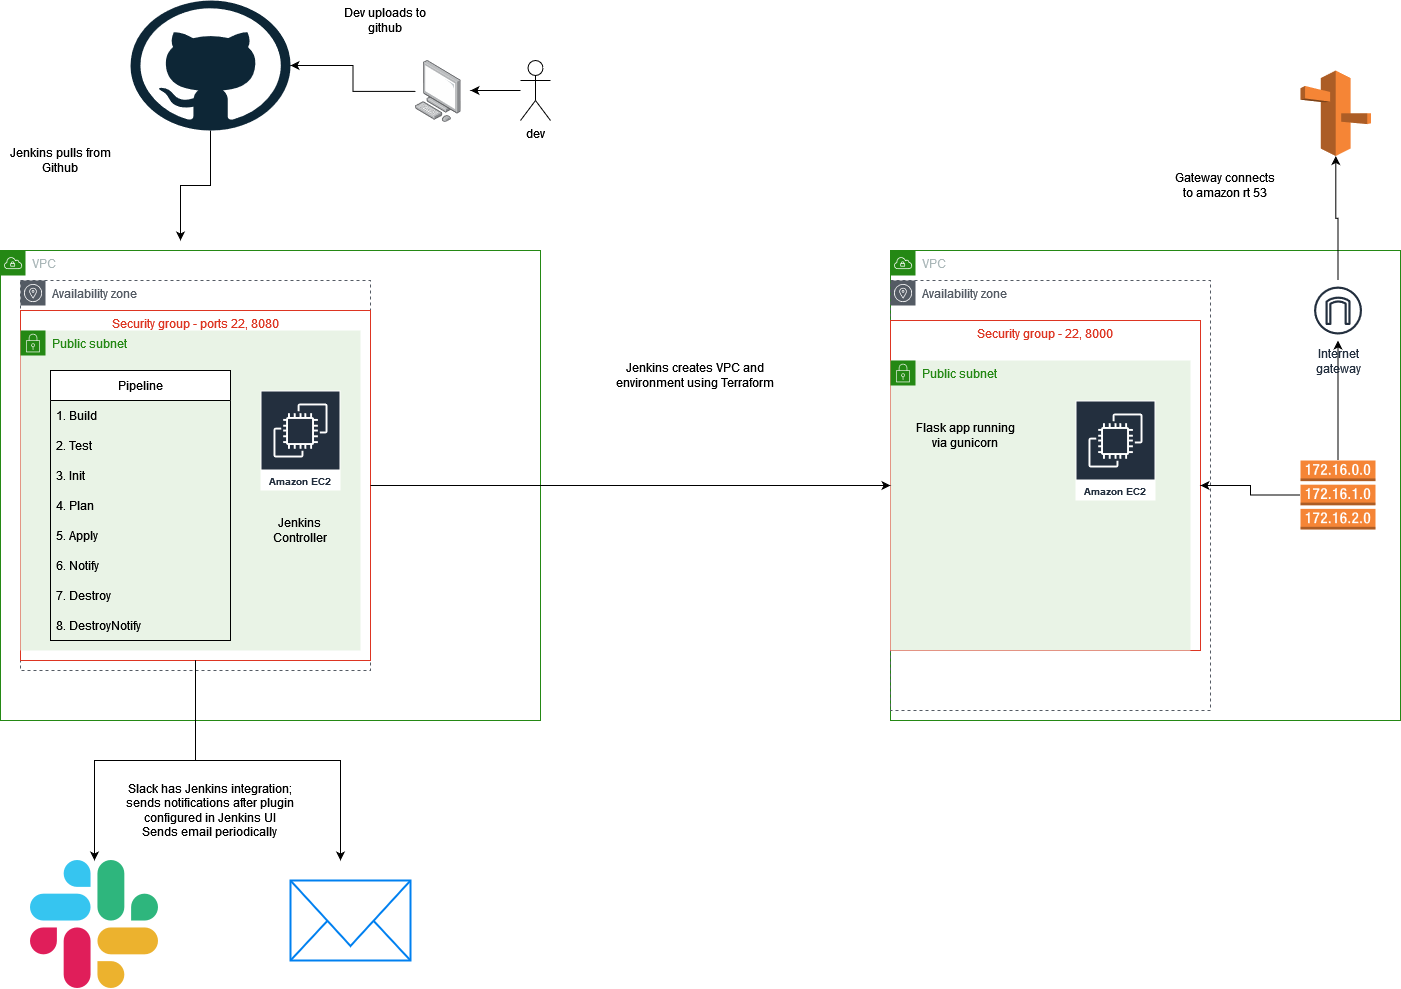

The diagram above was exported from draw.io. Its source (the exported page's mxGraphModel, read from the mxfile embedded in the PNG):
<mxGraphModel dx="1673" dy="929" grid="1" gridSize="10" guides="1" tooltips="1" connect="1" arrows="1" fold="1" page="1" pageScale="1" pageWidth="850" pageHeight="1100" math="0" shadow="0">
  <root>
    <mxCell id="0" />
    <mxCell id="1" parent="0" />
    <mxCell id="nOXXqLztdH9UdUQ2PMpC-35" style="edgeStyle=orthogonalEdgeStyle;rounded=0;orthogonalLoop=1;jettySize=auto;html=1;" edge="1" parent="1" source="nOXXqLztdH9UdUQ2PMpC-2">
      <mxGeometry relative="1" as="geometry">
        <mxPoint x="190" y="270" as="targetPoint" />
      </mxGeometry>
    </mxCell>
    <mxCell id="nOXXqLztdH9UdUQ2PMpC-2" value="" style="dashed=0;outlineConnect=0;html=1;align=center;labelPosition=center;verticalLabelPosition=bottom;verticalAlign=top;shape=mxgraph.weblogos.github" vertex="1" parent="1">
      <mxGeometry x="140" y="30" width="160" height="130" as="geometry" />
    </mxCell>
    <mxCell id="nOXXqLztdH9UdUQ2PMpC-12" style="edgeStyle=orthogonalEdgeStyle;rounded=0;orthogonalLoop=1;jettySize=auto;html=1;" edge="1" parent="1" source="nOXXqLztdH9UdUQ2PMpC-9" target="nOXXqLztdH9UdUQ2PMpC-2">
      <mxGeometry relative="1" as="geometry" />
    </mxCell>
    <mxCell id="nOXXqLztdH9UdUQ2PMpC-9" value="" style="points=[];aspect=fixed;html=1;align=center;shadow=0;dashed=0;image;image=img/lib/allied_telesis/computer_and_terminals/Personal_Computer.svg;" vertex="1" parent="1">
      <mxGeometry x="425" y="90" width="45.6" height="61.800000000000004" as="geometry" />
    </mxCell>
    <mxCell id="nOXXqLztdH9UdUQ2PMpC-11" style="edgeStyle=orthogonalEdgeStyle;rounded=0;orthogonalLoop=1;jettySize=auto;html=1;" edge="1" parent="1" source="nOXXqLztdH9UdUQ2PMpC-10">
      <mxGeometry relative="1" as="geometry">
        <mxPoint x="480" y="120" as="targetPoint" />
      </mxGeometry>
    </mxCell>
    <mxCell id="nOXXqLztdH9UdUQ2PMpC-10" value="dev" style="shape=umlActor;verticalLabelPosition=bottom;verticalAlign=top;html=1;outlineConnect=0;" vertex="1" parent="1">
      <mxGeometry x="530" y="90" width="30" height="60" as="geometry" />
    </mxCell>
    <mxCell id="nOXXqLztdH9UdUQ2PMpC-13" value="Dev uploads to github" style="text;html=1;strokeColor=none;fillColor=none;align=center;verticalAlign=middle;whiteSpace=wrap;rounded=0;" vertex="1" parent="1">
      <mxGeometry x="350" y="30" width="90" height="40" as="geometry" />
    </mxCell>
    <mxCell id="nOXXqLztdH9UdUQ2PMpC-16" value="VPC" style="points=[[0,0],[0.25,0],[0.5,0],[0.75,0],[1,0],[1,0.25],[1,0.5],[1,0.75],[1,1],[0.75,1],[0.5,1],[0.25,1],[0,1],[0,0.75],[0,0.5],[0,0.25]];outlineConnect=0;gradientColor=none;html=1;whiteSpace=wrap;fontSize=12;fontStyle=0;container=1;pointerEvents=0;collapsible=0;recursiveResize=0;shape=mxgraph.aws4.group;grIcon=mxgraph.aws4.group_vpc;strokeColor=#248814;fillColor=none;verticalAlign=top;align=left;spacingLeft=30;fontColor=#AAB7B8;dashed=0;" vertex="1" parent="1">
      <mxGeometry x="10" y="280" width="540" height="470" as="geometry" />
    </mxCell>
    <mxCell id="nOXXqLztdH9UdUQ2PMpC-17" value="Availability zone" style="sketch=0;outlineConnect=0;gradientColor=none;html=1;whiteSpace=wrap;fontSize=12;fontStyle=0;shape=mxgraph.aws4.group;grIcon=mxgraph.aws4.group_availability_zone;strokeColor=#545B64;fillColor=none;verticalAlign=top;align=left;spacingLeft=30;fontColor=#545B64;dashed=1;" vertex="1" parent="nOXXqLztdH9UdUQ2PMpC-16">
      <mxGeometry x="20" y="30" width="350" height="390" as="geometry" />
    </mxCell>
    <mxCell id="nOXXqLztdH9UdUQ2PMpC-18" value="Security group - ports 22, 8080" style="fillColor=none;strokeColor=#DD3522;verticalAlign=top;fontStyle=0;fontColor=#DD3522;" vertex="1" parent="nOXXqLztdH9UdUQ2PMpC-16">
      <mxGeometry x="20" y="60" width="350" height="350" as="geometry" />
    </mxCell>
    <mxCell id="nOXXqLztdH9UdUQ2PMpC-19" value="Public subnet" style="points=[[0,0],[0.25,0],[0.5,0],[0.75,0],[1,0],[1,0.25],[1,0.5],[1,0.75],[1,1],[0.75,1],[0.5,1],[0.25,1],[0,1],[0,0.75],[0,0.5],[0,0.25]];outlineConnect=0;gradientColor=none;html=1;whiteSpace=wrap;fontSize=12;fontStyle=0;container=1;pointerEvents=0;collapsible=0;recursiveResize=0;shape=mxgraph.aws4.group;grIcon=mxgraph.aws4.group_security_group;grStroke=0;strokeColor=#248814;fillColor=#E9F3E6;verticalAlign=top;align=left;spacingLeft=30;fontColor=#248814;dashed=0;" vertex="1" parent="nOXXqLztdH9UdUQ2PMpC-16">
      <mxGeometry x="20" y="80" width="340" height="320" as="geometry" />
    </mxCell>
    <mxCell id="nOXXqLztdH9UdUQ2PMpC-22" value="Pipeline" style="swimlane;fontStyle=0;childLayout=stackLayout;horizontal=1;startSize=30;horizontalStack=0;resizeParent=1;resizeParentMax=0;resizeLast=0;collapsible=1;marginBottom=0;" vertex="1" parent="nOXXqLztdH9UdUQ2PMpC-19">
      <mxGeometry x="30" y="40" width="180" height="270" as="geometry" />
    </mxCell>
    <mxCell id="nOXXqLztdH9UdUQ2PMpC-23" value="1. Build" style="text;strokeColor=none;fillColor=none;align=left;verticalAlign=middle;spacingLeft=4;spacingRight=4;overflow=hidden;points=[[0,0.5],[1,0.5]];portConstraint=eastwest;rotatable=0;" vertex="1" parent="nOXXqLztdH9UdUQ2PMpC-22">
      <mxGeometry y="30" width="180" height="30" as="geometry" />
    </mxCell>
    <mxCell id="nOXXqLztdH9UdUQ2PMpC-24" value="2. Test" style="text;strokeColor=none;fillColor=none;align=left;verticalAlign=middle;spacingLeft=4;spacingRight=4;overflow=hidden;points=[[0,0.5],[1,0.5]];portConstraint=eastwest;rotatable=0;" vertex="1" parent="nOXXqLztdH9UdUQ2PMpC-22">
      <mxGeometry y="60" width="180" height="30" as="geometry" />
    </mxCell>
    <mxCell id="nOXXqLztdH9UdUQ2PMpC-25" value="3. Init" style="text;strokeColor=none;fillColor=none;align=left;verticalAlign=middle;spacingLeft=4;spacingRight=4;overflow=hidden;points=[[0,0.5],[1,0.5]];portConstraint=eastwest;rotatable=0;" vertex="1" parent="nOXXqLztdH9UdUQ2PMpC-22">
      <mxGeometry y="90" width="180" height="30" as="geometry" />
    </mxCell>
    <mxCell id="nOXXqLztdH9UdUQ2PMpC-30" value="4. Plan" style="text;strokeColor=none;fillColor=none;align=left;verticalAlign=middle;spacingLeft=4;spacingRight=4;overflow=hidden;points=[[0,0.5],[1,0.5]];portConstraint=eastwest;rotatable=0;" vertex="1" parent="nOXXqLztdH9UdUQ2PMpC-22">
      <mxGeometry y="120" width="180" height="30" as="geometry" />
    </mxCell>
    <mxCell id="nOXXqLztdH9UdUQ2PMpC-31" value="5. Apply" style="text;strokeColor=none;fillColor=none;align=left;verticalAlign=middle;spacingLeft=4;spacingRight=4;overflow=hidden;points=[[0,0.5],[1,0.5]];portConstraint=eastwest;rotatable=0;" vertex="1" parent="nOXXqLztdH9UdUQ2PMpC-22">
      <mxGeometry y="150" width="180" height="30" as="geometry" />
    </mxCell>
    <mxCell id="nOXXqLztdH9UdUQ2PMpC-32" value="6. Notify" style="text;strokeColor=none;fillColor=none;align=left;verticalAlign=middle;spacingLeft=4;spacingRight=4;overflow=hidden;points=[[0,0.5],[1,0.5]];portConstraint=eastwest;rotatable=0;" vertex="1" parent="nOXXqLztdH9UdUQ2PMpC-22">
      <mxGeometry y="180" width="180" height="30" as="geometry" />
    </mxCell>
    <mxCell id="nOXXqLztdH9UdUQ2PMpC-33" value="7. Destroy" style="text;strokeColor=none;fillColor=none;align=left;verticalAlign=middle;spacingLeft=4;spacingRight=4;overflow=hidden;points=[[0,0.5],[1,0.5]];portConstraint=eastwest;rotatable=0;" vertex="1" parent="nOXXqLztdH9UdUQ2PMpC-22">
      <mxGeometry y="210" width="180" height="30" as="geometry" />
    </mxCell>
    <mxCell id="nOXXqLztdH9UdUQ2PMpC-34" value="8. DestroyNotify" style="text;strokeColor=none;fillColor=none;align=left;verticalAlign=middle;spacingLeft=4;spacingRight=4;overflow=hidden;points=[[0,0.5],[1,0.5]];portConstraint=eastwest;rotatable=0;" vertex="1" parent="nOXXqLztdH9UdUQ2PMpC-22">
      <mxGeometry y="240" width="180" height="30" as="geometry" />
    </mxCell>
    <mxCell id="nOXXqLztdH9UdUQ2PMpC-21" value="&lt;div&gt;Jenkins&lt;/div&gt;&lt;div&gt;Controller&lt;br&gt;&lt;/div&gt;" style="text;html=1;strokeColor=none;fillColor=none;align=center;verticalAlign=middle;whiteSpace=wrap;rounded=0;" vertex="1" parent="nOXXqLztdH9UdUQ2PMpC-16">
      <mxGeometry x="260" y="260" width="80" height="40" as="geometry" />
    </mxCell>
    <mxCell id="nOXXqLztdH9UdUQ2PMpC-20" value="Amazon EC2" style="sketch=0;outlineConnect=0;fontColor=#232F3E;gradientColor=none;strokeColor=#ffffff;fillColor=#232F3E;dashed=0;verticalLabelPosition=middle;verticalAlign=bottom;align=center;html=1;whiteSpace=wrap;fontSize=10;fontStyle=1;spacing=3;shape=mxgraph.aws4.productIcon;prIcon=mxgraph.aws4.ec2;" vertex="1" parent="nOXXqLztdH9UdUQ2PMpC-16">
      <mxGeometry x="260" y="140" width="80" height="100" as="geometry" />
    </mxCell>
    <mxCell id="nOXXqLztdH9UdUQ2PMpC-37" value="Jenkins pulls from Github" style="text;html=1;strokeColor=none;fillColor=none;align=center;verticalAlign=middle;whiteSpace=wrap;rounded=0;" vertex="1" parent="1">
      <mxGeometry x="10" y="160" width="120" height="60" as="geometry" />
    </mxCell>
    <mxCell id="nOXXqLztdH9UdUQ2PMpC-38" value="VPC" style="points=[[0,0],[0.25,0],[0.5,0],[0.75,0],[1,0],[1,0.25],[1,0.5],[1,0.75],[1,1],[0.75,1],[0.5,1],[0.25,1],[0,1],[0,0.75],[0,0.5],[0,0.25]];outlineConnect=0;gradientColor=none;html=1;whiteSpace=wrap;fontSize=12;fontStyle=0;container=1;pointerEvents=0;collapsible=0;recursiveResize=0;shape=mxgraph.aws4.group;grIcon=mxgraph.aws4.group_vpc;strokeColor=#248814;fillColor=none;verticalAlign=top;align=left;spacingLeft=30;fontColor=#AAB7B8;dashed=0;" vertex="1" parent="1">
      <mxGeometry x="900" y="280" width="510" height="470" as="geometry" />
    </mxCell>
    <mxCell id="nOXXqLztdH9UdUQ2PMpC-39" value="Availability zone" style="sketch=0;outlineConnect=0;gradientColor=none;html=1;whiteSpace=wrap;fontSize=12;fontStyle=0;shape=mxgraph.aws4.group;grIcon=mxgraph.aws4.group_availability_zone;strokeColor=#545B64;fillColor=none;verticalAlign=top;align=left;spacingLeft=30;fontColor=#545B64;dashed=1;" vertex="1" parent="nOXXqLztdH9UdUQ2PMpC-38">
      <mxGeometry y="30" width="320" height="430" as="geometry" />
    </mxCell>
    <mxCell id="nOXXqLztdH9UdUQ2PMpC-41" value="Security group - 22, 8000" style="fillColor=none;strokeColor=#DD3522;verticalAlign=top;fontStyle=0;fontColor=#DD3522;" vertex="1" parent="nOXXqLztdH9UdUQ2PMpC-38">
      <mxGeometry y="70" width="310" height="330" as="geometry" />
    </mxCell>
    <mxCell id="nOXXqLztdH9UdUQ2PMpC-42" value="Public subnet" style="points=[[0,0],[0.25,0],[0.5,0],[0.75,0],[1,0],[1,0.25],[1,0.5],[1,0.75],[1,1],[0.75,1],[0.5,1],[0.25,1],[0,1],[0,0.75],[0,0.5],[0,0.25]];outlineConnect=0;gradientColor=none;html=1;whiteSpace=wrap;fontSize=12;fontStyle=0;container=1;pointerEvents=0;collapsible=0;recursiveResize=0;shape=mxgraph.aws4.group;grIcon=mxgraph.aws4.group_security_group;grStroke=0;strokeColor=#248814;fillColor=#E9F3E6;verticalAlign=top;align=left;spacingLeft=30;fontColor=#248814;dashed=0;" vertex="1" parent="nOXXqLztdH9UdUQ2PMpC-38">
      <mxGeometry y="110" width="300" height="290" as="geometry" />
    </mxCell>
    <mxCell id="nOXXqLztdH9UdUQ2PMpC-43" value="Amazon EC2" style="sketch=0;outlineConnect=0;fontColor=#232F3E;gradientColor=none;strokeColor=#ffffff;fillColor=#232F3E;dashed=0;verticalLabelPosition=middle;verticalAlign=bottom;align=center;html=1;whiteSpace=wrap;fontSize=10;fontStyle=1;spacing=3;shape=mxgraph.aws4.productIcon;prIcon=mxgraph.aws4.ec2;" vertex="1" parent="nOXXqLztdH9UdUQ2PMpC-42">
      <mxGeometry x="185" y="40" width="80" height="100" as="geometry" />
    </mxCell>
    <mxCell id="nOXXqLztdH9UdUQ2PMpC-44" value="&lt;div&gt;Flask app running&lt;/div&gt;&lt;div&gt;via gunicorn&lt;br&gt;&lt;/div&gt;" style="text;html=1;strokeColor=none;fillColor=none;align=center;verticalAlign=middle;whiteSpace=wrap;rounded=0;" vertex="1" parent="nOXXqLztdH9UdUQ2PMpC-38">
      <mxGeometry x="10" y="160" width="130" height="50" as="geometry" />
    </mxCell>
    <mxCell id="nOXXqLztdH9UdUQ2PMpC-47" style="edgeStyle=orthogonalEdgeStyle;rounded=0;orthogonalLoop=1;jettySize=auto;html=1;" edge="1" parent="nOXXqLztdH9UdUQ2PMpC-38" source="nOXXqLztdH9UdUQ2PMpC-46" target="nOXXqLztdH9UdUQ2PMpC-41">
      <mxGeometry relative="1" as="geometry" />
    </mxCell>
    <mxCell id="nOXXqLztdH9UdUQ2PMpC-50" style="edgeStyle=orthogonalEdgeStyle;rounded=0;orthogonalLoop=1;jettySize=auto;html=1;" edge="1" parent="nOXXqLztdH9UdUQ2PMpC-38" source="nOXXqLztdH9UdUQ2PMpC-46" target="nOXXqLztdH9UdUQ2PMpC-48">
      <mxGeometry relative="1" as="geometry" />
    </mxCell>
    <mxCell id="nOXXqLztdH9UdUQ2PMpC-46" value="" style="outlineConnect=0;dashed=0;verticalLabelPosition=bottom;verticalAlign=top;align=center;html=1;shape=mxgraph.aws3.route_table;fillColor=#F58536;gradientColor=none;" vertex="1" parent="nOXXqLztdH9UdUQ2PMpC-38">
      <mxGeometry x="410" y="210" width="75" height="69" as="geometry" />
    </mxCell>
    <mxCell id="nOXXqLztdH9UdUQ2PMpC-48" value="Internet&#10;gateway" style="sketch=0;outlineConnect=0;fontColor=#232F3E;gradientColor=none;strokeColor=#232F3E;fillColor=#ffffff;dashed=0;verticalLabelPosition=bottom;verticalAlign=top;align=center;html=1;fontSize=12;fontStyle=0;aspect=fixed;shape=mxgraph.aws4.resourceIcon;resIcon=mxgraph.aws4.internet_gateway;" vertex="1" parent="nOXXqLztdH9UdUQ2PMpC-38">
      <mxGeometry x="417.5" y="30" width="60" height="60" as="geometry" />
    </mxCell>
    <mxCell id="nOXXqLztdH9UdUQ2PMpC-51" value="" style="outlineConnect=0;dashed=0;verticalLabelPosition=bottom;verticalAlign=top;align=center;html=1;shape=mxgraph.aws3.route_53;fillColor=#F58536;gradientColor=none;" vertex="1" parent="1">
      <mxGeometry x="1310" y="100" width="70.5" height="85.5" as="geometry" />
    </mxCell>
    <mxCell id="nOXXqLztdH9UdUQ2PMpC-52" style="edgeStyle=orthogonalEdgeStyle;rounded=0;orthogonalLoop=1;jettySize=auto;html=1;" edge="1" parent="1" source="nOXXqLztdH9UdUQ2PMpC-48" target="nOXXqLztdH9UdUQ2PMpC-51">
      <mxGeometry relative="1" as="geometry" />
    </mxCell>
    <mxCell id="nOXXqLztdH9UdUQ2PMpC-53" value="Gateway connects to amazon rt 53" style="text;html=1;strokeColor=none;fillColor=none;align=center;verticalAlign=middle;whiteSpace=wrap;rounded=0;" vertex="1" parent="1">
      <mxGeometry x="1180" y="190" width="110" height="50" as="geometry" />
    </mxCell>
    <mxCell id="nOXXqLztdH9UdUQ2PMpC-54" style="edgeStyle=orthogonalEdgeStyle;rounded=0;orthogonalLoop=1;jettySize=auto;html=1;entryX=0;entryY=0.5;entryDx=0;entryDy=0;" edge="1" parent="1" source="nOXXqLztdH9UdUQ2PMpC-18" target="nOXXqLztdH9UdUQ2PMpC-41">
      <mxGeometry relative="1" as="geometry" />
    </mxCell>
    <mxCell id="nOXXqLztdH9UdUQ2PMpC-55" value="Jenkins creates VPC and environment using Terraform" style="text;html=1;strokeColor=none;fillColor=none;align=center;verticalAlign=middle;whiteSpace=wrap;rounded=0;" vertex="1" parent="1">
      <mxGeometry x="610" y="360" width="190" height="90" as="geometry" />
    </mxCell>
    <mxCell id="nOXXqLztdH9UdUQ2PMpC-58" value="" style="shape=image;html=1;verticalAlign=top;verticalLabelPosition=bottom;labelBackgroundColor=#ffffff;imageAspect=0;aspect=fixed;image=https://cdn2.iconfinder.com/data/icons/social-media-2285/512/1_Slack_colored_svg-128.png" vertex="1" parent="1">
      <mxGeometry x="40" y="890" width="128" height="128" as="geometry" />
    </mxCell>
    <mxCell id="nOXXqLztdH9UdUQ2PMpC-59" style="edgeStyle=orthogonalEdgeStyle;rounded=0;orthogonalLoop=1;jettySize=auto;html=1;" edge="1" parent="1" source="nOXXqLztdH9UdUQ2PMpC-18" target="nOXXqLztdH9UdUQ2PMpC-58">
      <mxGeometry relative="1" as="geometry" />
    </mxCell>
    <mxCell id="nOXXqLztdH9UdUQ2PMpC-60" value="" style="html=1;verticalLabelPosition=bottom;align=center;labelBackgroundColor=#ffffff;verticalAlign=top;strokeWidth=2;strokeColor=#0080F0;shadow=0;dashed=0;shape=mxgraph.ios7.icons.mail;" vertex="1" parent="1">
      <mxGeometry x="300" y="910" width="120" height="80" as="geometry" />
    </mxCell>
    <mxCell id="nOXXqLztdH9UdUQ2PMpC-61" style="edgeStyle=orthogonalEdgeStyle;rounded=0;orthogonalLoop=1;jettySize=auto;html=1;" edge="1" parent="1" source="nOXXqLztdH9UdUQ2PMpC-18">
      <mxGeometry relative="1" as="geometry">
        <mxPoint x="350" y="890" as="targetPoint" />
      </mxGeometry>
    </mxCell>
    <mxCell id="nOXXqLztdH9UdUQ2PMpC-63" value="&lt;div&gt;Slack has Jenkins integration; sends notifications after plugin configured in Jenkins UI&lt;/div&gt;&lt;div&gt;Sends email periodically&lt;br&gt;&lt;/div&gt;" style="text;html=1;strokeColor=none;fillColor=none;align=center;verticalAlign=middle;whiteSpace=wrap;rounded=0;" vertex="1" parent="1">
      <mxGeometry x="130" y="810" width="180" height="60" as="geometry" />
    </mxCell>
  </root>
</mxGraphModel>